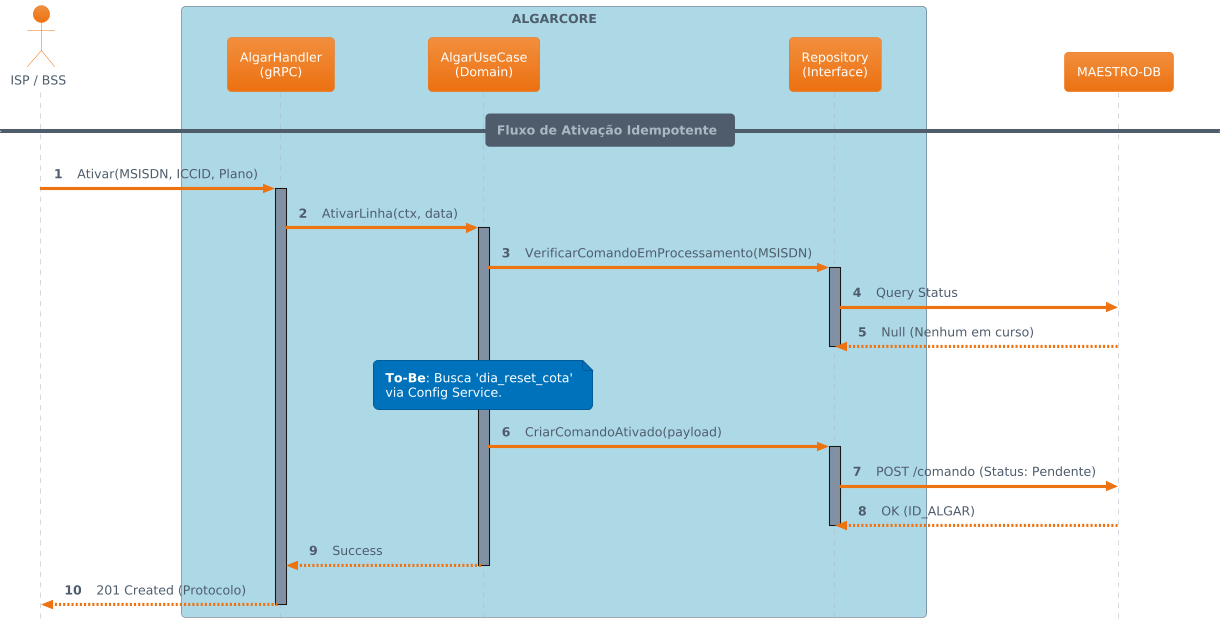

The diagram above was rendered by PlantUML. Its source (embedded in the PNG):
@startuml
!theme aws-orange
autonumber
skinparam style strictuml

actor "ISP / BSS" as bss
box "ALGARCORE" #LightBlue
    participant "AlgarHandler\n(gRPC)" as handler
    participant "AlgarUseCase\n(Domain)" as uc
    participant "Repository\n(Interface)" as repo
end box
participant "MAESTRO-DB" as mdb

== Fluxo de Ativação Idempotente ==

bss -> handler : Ativar(MSISDN, ICCID, Plano)
activate handler
    handler -> uc : AtivarLinha(ctx, data)
    activate uc
        uc -> repo : VerificarComandoEmProcessamento(MSISDN)
        activate repo
            repo -> mdb : Query Status
            mdb --> repo : Null (Nenhum em curso)
        deactivate repo
        
        note over uc : **To-Be**: Busca 'dia_reset_cota'\nvia Config Service.
        
        uc -> repo : CriarComandoAtivado(payload)
        activate repo
            repo -> mdb : POST /comando (Status: Pendente)
            mdb --> repo : OK (ID_ALGAR)
        deactivate repo
        
        uc --> handler : Success
    deactivate uc
    handler --> bss : 201 Created (Protocolo)
deactivate handler
@enduml